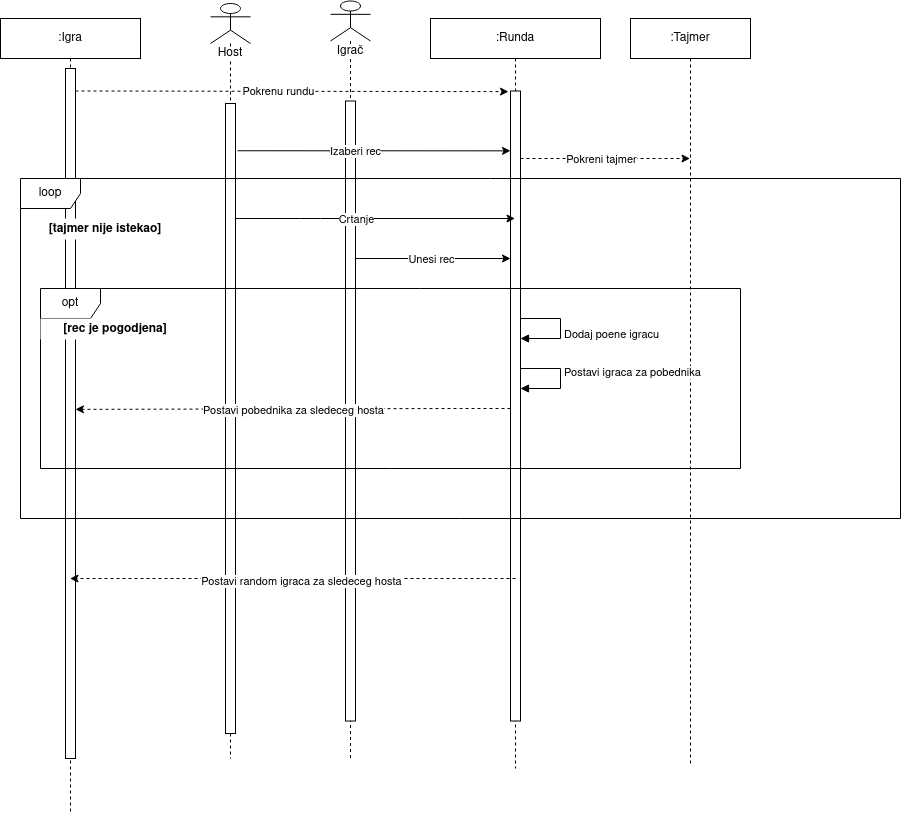

The diagram above was exported from draw.io. Its source (the exported page's mxGraphModel, read from the mxfile embedded in the PNG):
<mxGraphModel dx="808" dy="481" grid="1" gridSize="10" guides="1" tooltips="1" connect="1" arrows="1" fold="1" page="1" pageScale="1" pageWidth="827" pageHeight="1169" math="0" shadow="0">
  <root>
    <mxCell id="0" />
    <mxCell id="1" parent="0" />
    <mxCell id="G-NDYcL7fkx4s2axQfPq-5" value="&lt;span style=&quot;background-color: rgb(255 , 255 , 255)&quot;&gt;Igrač&lt;/span&gt;" style="shape=umlLifeline;participant=umlActor;perimeter=lifelinePerimeter;whiteSpace=wrap;html=1;container=1;collapsible=0;recursiveResize=0;verticalAlign=top;spacingTop=36;outlineConnect=0;" parent="1" vertex="1">
      <mxGeometry x="350" y="62.5" width="40" height="760" as="geometry" />
    </mxCell>
    <mxCell id="G-NDYcL7fkx4s2axQfPq-8" value="" style="html=1;points=[];perimeter=orthogonalPerimeter;" parent="G-NDYcL7fkx4s2axQfPq-5" vertex="1">
      <mxGeometry x="15" y="100" width="10" height="620" as="geometry" />
    </mxCell>
    <mxCell id="G-NDYcL7fkx4s2axQfPq-6" value=":Runda" style="shape=umlLifeline;perimeter=lifelinePerimeter;whiteSpace=wrap;html=1;container=0;collapsible=0;recursiveResize=0;outlineConnect=0;size=40;" parent="1" vertex="1">
      <mxGeometry x="450" y="80" width="170" height="750" as="geometry" />
    </mxCell>
    <mxCell id="G-NDYcL7fkx4s2axQfPq-9" value="&lt;span style=&quot;background-color: rgb(255 , 255 , 255)&quot;&gt;Host&lt;/span&gt;" style="shape=umlLifeline;participant=umlActor;perimeter=lifelinePerimeter;whiteSpace=wrap;html=1;container=1;collapsible=0;recursiveResize=0;verticalAlign=top;spacingTop=36;outlineConnect=0;" parent="1" vertex="1">
      <mxGeometry x="230" y="65" width="40" height="755" as="geometry" />
    </mxCell>
    <mxCell id="G-NDYcL7fkx4s2axQfPq-10" value="" style="html=1;points=[];perimeter=orthogonalPerimeter;" parent="G-NDYcL7fkx4s2axQfPq-9" vertex="1">
      <mxGeometry x="15" y="100" width="10" height="630" as="geometry" />
    </mxCell>
    <mxCell id="G-NDYcL7fkx4s2axQfPq-19" value="" style="endArrow=classic;html=1;rounded=0;exitX=1.2;exitY=0.075;exitDx=0;exitDy=0;exitPerimeter=0;entryX=0;entryY=0.095;entryDx=0;entryDy=0;entryPerimeter=0;" parent="1" source="G-NDYcL7fkx4s2axQfPq-10" target="G-NDYcL7fkx4s2axQfPq-33" edge="1">
      <mxGeometry width="50" height="50" relative="1" as="geometry">
        <mxPoint x="400" y="400" as="sourcePoint" />
        <mxPoint x="520" y="212" as="targetPoint" />
      </mxGeometry>
    </mxCell>
    <mxCell id="G-NDYcL7fkx4s2axQfPq-23" value="Izaberi rec" style="edgeLabel;html=1;align=center;verticalAlign=middle;resizable=0;points=[];" parent="G-NDYcL7fkx4s2axQfPq-19" vertex="1" connectable="0">
      <mxGeometry x="-0.3642" relative="1" as="geometry">
        <mxPoint x="31" as="offset" />
      </mxGeometry>
    </mxCell>
    <mxCell id="G-NDYcL7fkx4s2axQfPq-25" value=":Tajmer" style="shape=umlLifeline;perimeter=lifelinePerimeter;whiteSpace=wrap;html=1;container=0;collapsible=0;recursiveResize=0;outlineConnect=0;size=40;" parent="1" vertex="1">
      <mxGeometry x="650" y="80" width="120" height="745" as="geometry" />
    </mxCell>
    <mxCell id="G-NDYcL7fkx4s2axQfPq-26" value="" style="endArrow=classic;html=1;rounded=0;startArrow=none;dashed=1;" parent="1" source="G-NDYcL7fkx4s2axQfPq-33" target="G-NDYcL7fkx4s2axQfPq-25" edge="1">
      <mxGeometry width="50" height="50" relative="1" as="geometry">
        <mxPoint x="510" y="220" as="sourcePoint" />
        <mxPoint x="750" y="220" as="targetPoint" />
        <Array as="points">
          <mxPoint x="540" y="220" />
          <mxPoint x="680" y="220" />
        </Array>
      </mxGeometry>
    </mxCell>
    <mxCell id="G-NDYcL7fkx4s2axQfPq-29" value=":Igra" style="shape=umlLifeline;perimeter=lifelinePerimeter;whiteSpace=wrap;html=1;container=1;collapsible=0;recursiveResize=0;outlineConnect=0;size=40;" parent="1" vertex="1">
      <mxGeometry x="20" y="80" width="140" height="795" as="geometry" />
    </mxCell>
    <mxCell id="G-NDYcL7fkx4s2axQfPq-30" value="" style="html=1;points=[];perimeter=orthogonalPerimeter;" parent="G-NDYcL7fkx4s2axQfPq-29" vertex="1">
      <mxGeometry x="65" y="50" width="10" height="690" as="geometry" />
    </mxCell>
    <mxCell id="G-NDYcL7fkx4s2axQfPq-31" value="" style="endArrow=classic;html=1;rounded=0;exitX=1.2;exitY=0.075;exitDx=0;exitDy=0;exitPerimeter=0;entryX=-0.2;entryY=0.001;entryDx=0;entryDy=0;entryPerimeter=0;dashed=1;" parent="G-NDYcL7fkx4s2axQfPq-29" target="G-NDYcL7fkx4s2axQfPq-33" edge="1">
      <mxGeometry width="50" height="50" relative="1" as="geometry">
        <mxPoint x="75" y="72.5" as="sourcePoint" />
        <mxPoint x="352.5" y="72.5" as="targetPoint" />
      </mxGeometry>
    </mxCell>
    <mxCell id="G-NDYcL7fkx4s2axQfPq-32" value="Pokrenu rundu" style="edgeLabel;html=1;align=center;verticalAlign=middle;resizable=0;points=[];" parent="G-NDYcL7fkx4s2axQfPq-31" vertex="1" connectable="0">
      <mxGeometry x="-0.3642" relative="1" as="geometry">
        <mxPoint x="65" as="offset" />
      </mxGeometry>
    </mxCell>
    <mxCell id="G-NDYcL7fkx4s2axQfPq-33" value="" style="html=1;points=[];perimeter=orthogonalPerimeter;" parent="1" vertex="1">
      <mxGeometry x="530" y="152.5" width="10" height="630" as="geometry" />
    </mxCell>
    <mxCell id="G-NDYcL7fkx4s2axQfPq-34" value="" style="endArrow=none;html=1;rounded=0;" parent="1" source="G-NDYcL7fkx4s2axQfPq-6" target="G-NDYcL7fkx4s2axQfPq-33" edge="1">
      <mxGeometry width="50" height="50" relative="1" as="geometry">
        <mxPoint x="534.5" y="220" as="sourcePoint" />
        <mxPoint x="750" y="220" as="targetPoint" />
        <Array as="points" />
      </mxGeometry>
    </mxCell>
    <mxCell id="G-NDYcL7fkx4s2axQfPq-35" value="Pokreni tajmer" style="edgeLabel;html=1;align=center;verticalAlign=middle;resizable=0;points=[];" parent="G-NDYcL7fkx4s2axQfPq-34" vertex="1" connectable="0">
      <mxGeometry x="-0.3642" relative="1" as="geometry">
        <mxPoint x="86" y="68" as="offset" />
      </mxGeometry>
    </mxCell>
    <mxCell id="G-NDYcL7fkx4s2axQfPq-36" value="loop" style="shape=umlFrame;whiteSpace=wrap;html=1;" parent="1" vertex="1">
      <mxGeometry x="40" y="240" width="880" height="340" as="geometry" />
    </mxCell>
    <mxCell id="G-NDYcL7fkx4s2axQfPq-37" value="&lt;b&gt;[tajmer nije istekao]&lt;/b&gt;" style="text;html=1;align=center;verticalAlign=middle;whiteSpace=wrap;rounded=0;fillColor=default;" parent="1" vertex="1">
      <mxGeometry x="50" y="280" width="150" height="21" as="geometry" />
    </mxCell>
    <mxCell id="G-NDYcL7fkx4s2axQfPq-42" value="" style="endArrow=classic;html=1;rounded=0;" parent="1" source="G-NDYcL7fkx4s2axQfPq-10" target="G-NDYcL7fkx4s2axQfPq-6" edge="1">
      <mxGeometry width="50" height="50" relative="1" as="geometry">
        <mxPoint x="260" y="280" as="sourcePoint" />
        <mxPoint x="390" y="410" as="targetPoint" />
        <Array as="points">
          <mxPoint x="320" y="280" />
          <mxPoint x="340" y="280" />
        </Array>
      </mxGeometry>
    </mxCell>
    <mxCell id="G-NDYcL7fkx4s2axQfPq-43" value="Crtanje" style="edgeLabel;html=1;align=center;verticalAlign=middle;resizable=0;points=[];" parent="G-NDYcL7fkx4s2axQfPq-42" vertex="1" connectable="0">
      <mxGeometry x="-0.0351" y="-2" relative="1" as="geometry">
        <mxPoint x="-15" y="-2" as="offset" />
      </mxGeometry>
    </mxCell>
    <mxCell id="G-NDYcL7fkx4s2axQfPq-44" value="" style="endArrow=classic;html=1;rounded=0;" parent="1" source="G-NDYcL7fkx4s2axQfPq-8" edge="1">
      <mxGeometry width="50" height="50" relative="1" as="geometry">
        <mxPoint x="340" y="460" as="sourcePoint" />
        <mxPoint x="530" y="320" as="targetPoint" />
        <Array as="points">
          <mxPoint x="450" y="320" />
        </Array>
      </mxGeometry>
    </mxCell>
    <mxCell id="G-NDYcL7fkx4s2axQfPq-45" value="Unesi rec" style="edgeLabel;html=1;align=center;verticalAlign=middle;resizable=0;points=[];" parent="G-NDYcL7fkx4s2axQfPq-44" vertex="1" connectable="0">
      <mxGeometry x="0.1455" y="4" relative="1" as="geometry">
        <mxPoint x="-14" y="4" as="offset" />
      </mxGeometry>
    </mxCell>
    <mxCell id="G-NDYcL7fkx4s2axQfPq-47" value="" style="endArrow=classic;html=1;rounded=0;dashed=1;" parent="1" target="G-NDYcL7fkx4s2axQfPq-29" edge="1">
      <mxGeometry width="50" height="50" relative="1" as="geometry">
        <mxPoint x="535" y="640" as="sourcePoint" />
        <mxPoint x="210" y="640" as="targetPoint" />
      </mxGeometry>
    </mxCell>
    <mxCell id="G-NDYcL7fkx4s2axQfPq-48" value="Postavi random igraca za sledeceg hosta" style="edgeLabel;html=1;align=center;verticalAlign=middle;resizable=0;points=[];" parent="G-NDYcL7fkx4s2axQfPq-47" vertex="1" connectable="0">
      <mxGeometry x="-0.0976" y="2" relative="1" as="geometry">
        <mxPoint x="-14" as="offset" />
      </mxGeometry>
    </mxCell>
    <mxCell id="G-NDYcL7fkx4s2axQfPq-49" value="opt" style="shape=umlFrame;whiteSpace=wrap;html=1;" parent="1" vertex="1">
      <mxGeometry x="60" y="350" width="700" height="180" as="geometry" />
    </mxCell>
    <mxCell id="G-NDYcL7fkx4s2axQfPq-50" value="&lt;b&gt;[rec je pogodjena]&lt;/b&gt;" style="text;html=1;align=center;verticalAlign=middle;whiteSpace=wrap;rounded=0;fillColor=default;" parent="1" vertex="1">
      <mxGeometry x="60" y="380" width="150" height="21" as="geometry" />
    </mxCell>
    <mxCell id="G-NDYcL7fkx4s2axQfPq-53" value="&lt;br&gt;Dodaj poene igracu" style="edgeStyle=orthogonalEdgeStyle;html=1;align=left;spacingLeft=2;endArrow=block;rounded=0;" parent="1" edge="1">
      <mxGeometry relative="1" as="geometry">
        <mxPoint x="540" y="380" as="sourcePoint" />
        <Array as="points">
          <mxPoint x="580" y="380" />
          <mxPoint x="580" y="400" />
        </Array>
        <mxPoint x="540" y="400" as="targetPoint" />
      </mxGeometry>
    </mxCell>
    <mxCell id="G-NDYcL7fkx4s2axQfPq-55" value="Postavi igraca za pobednika" style="edgeStyle=orthogonalEdgeStyle;html=1;align=left;spacingLeft=2;endArrow=block;rounded=0;" parent="1" edge="1">
      <mxGeometry relative="1" as="geometry">
        <mxPoint x="540" y="442.5" as="sourcePoint" />
        <Array as="points">
          <mxPoint x="540" y="430" />
          <mxPoint x="580" y="430" />
          <mxPoint x="580" y="450" />
        </Array>
        <mxPoint x="540" y="450" as="targetPoint" />
      </mxGeometry>
    </mxCell>
    <mxCell id="G-NDYcL7fkx4s2axQfPq-58" value="" style="endArrow=classic;html=1;rounded=0;dashed=1;entryX=1;entryY=0.494;entryDx=0;entryDy=0;entryPerimeter=0;" parent="1" source="G-NDYcL7fkx4s2axQfPq-33" target="G-NDYcL7fkx4s2axQfPq-30" edge="1">
      <mxGeometry width="50" height="50" relative="1" as="geometry">
        <mxPoint x="350" y="450" as="sourcePoint" />
        <mxPoint x="400" y="400" as="targetPoint" />
        <Array as="points">
          <mxPoint x="480" y="470" />
        </Array>
      </mxGeometry>
    </mxCell>
    <mxCell id="G-NDYcL7fkx4s2axQfPq-59" value="Postavi pobednika za sledeceg hosta" style="edgeLabel;html=1;align=center;verticalAlign=middle;resizable=0;points=[];" parent="G-NDYcL7fkx4s2axQfPq-58" vertex="1" connectable="0">
      <mxGeometry x="0.0023" y="1" relative="1" as="geometry">
        <mxPoint as="offset" />
      </mxGeometry>
    </mxCell>
  </root>
</mxGraphModel>